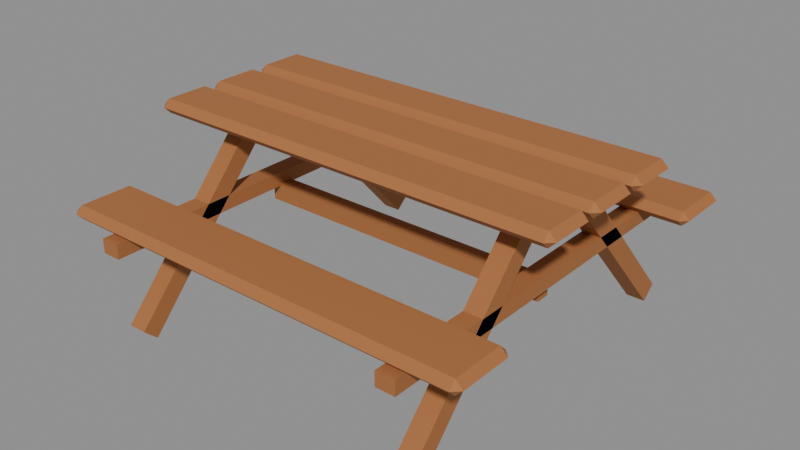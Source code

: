 # Source: picnic-table.blend  (saved by Blender 5.3.31; exported with 4.5.12 LTS)
import bpy
from mathutils import Matrix  # noqa: F401  (used for matrix-valued properties, if any)

bpy.ops.wm.read_factory_settings(use_empty=True)
scene = bpy.context.scene
scene.name = 'Scene'

# ---- collections
col_picnic_table = bpy.data.collections.new('picnic-table'); scene.collection.children.link(col_picnic_table)

# ---- materials (node trees are filled in below, after node groups)
mat_pal_wood = bpy.data.materials.new('pal_wood')
mat_pal_wood.diffuse_color = (0.3916, 0.147, 0.04519, 1.0)
mat_pal_night = bpy.data.materials.new('pal_night')
mat_pal_night.diffuse_color = (0.0137, 0.01764, 0.02956, 1.0)

# ---- material node trees
mat_pal_wood.use_nodes = True; mat_pal_wood.node_tree.nodes.clear()
_N = mat_pal_wood.node_tree.nodes; _L = mat_pal_wood.node_tree.links
n0 = _N.new('ShaderNodeBsdfPrincipled'); n0.name = 'Principled BSDF'; n0.location = (-200, 100)
n0.inputs[0].default_value = (0.3916, 0.147, 0.04519, 1.0)
n0.inputs[2].default_value = 0.8
n0.inputs[10].default_value = 0.005
n1 = _N.new('ShaderNodeOutputMaterial'); n1.name = 'Material Output'; n1.location = (200, 100)
_L.new(n0.outputs[0], n1.inputs[0])
n1.is_active_output = True
mat_pal_night.use_nodes = True; mat_pal_night.node_tree.nodes.clear()
_N = mat_pal_night.node_tree.nodes; _L = mat_pal_night.node_tree.links
n0 = _N.new('ShaderNodeBsdfPrincipled'); n0.name = 'Principled BSDF'; n0.location = (-200, 100)
n0.inputs[0].default_value = (0.0137, 0.01764, 0.02956, 1.0)
n0.inputs[10].default_value = 0.005
n1 = _N.new('ShaderNodeOutputMaterial'); n1.name = 'Material Output'; n1.location = (200, 100)
_L.new(n0.outputs[0], n1.inputs[0])
n1.is_active_output = True

# ---- meshes
me_picnic_table = bpy.data.meshes.new('picnic-table')
me_picnic_table.from_pydata([(-0.69, -0.07031, 0.6932), (-0.61, -0.07031, 0.6932), (-0.61, -0.1297, 0.7468), (-0.69, -0.1297, 0.7468), (-0.69, -0.7203, -0.0268), (-0.61, -0.7203, -0.0268), (-0.61, -0.7797, 0.0268), (-0.69, -0.7797, 0.0268), (-0.87, -0.38, 0.75), (-0.9, -0.35, 0.75), (-0.87, -0.35, 0.72), (0.87, -0.38, 0.75), (0.87, -0.35, 0.72), (0.9, -0.35, 0.75), (-0.9, -0.17, 0.75), (-0.87, -0.14, 0.75), (-0.87, -0.17, 0.72), (0.87, -0.14, 0.75), (0.9, -0.17, 0.75), (0.87, -0.17, 0.72), (-0.87, -0.35, 0.78), (0.87, -0.35, 0.78), (-0.87, -0.17, 0.78), (0.87, -0.17, 0.78), (0.9, 0.09, 0.75), (0.87, 0.12, 0.75), (0.87, 0.09, 0.78), (-0.9, 0.09, 0.75), (-0.87, 0.09, 0.78), (-0.87, 0.12, 0.75), (0.87, -0.12, 0.75), (0.9, -0.09, 0.75), (0.87, -0.09, 0.78), (-0.9, -0.09, 0.75), (-0.87, -0.12, 0.75), (-0.87, -0.09, 0.78), (0.87, 0.09, 0.72), (-0.87, 0.09, 0.72), (0.87, -0.09, 0.72), (-0.87, -0.09, 0.72), (0.9, 0.35, 0.75), (0.87, 0.38, 0.75), (0.87, 0.35, 0.78), (-0.9, 0.35, 0.75), (-0.87, 0.35, 0.78), (-0.87, 0.38, 0.75), (0.87, 0.14, 0.75), (0.9, 0.17, 0.75), (0.87, 0.17, 0.78), (-0.9, 0.17, 0.75), (-0.87, 0.14, 0.75), (-0.87, 0.17, 0.78), (0.87, 0.35, 0.72), (-0.87, 0.35, 0.72), (0.87, 0.17, 0.72), (-0.87, 0.17, 0.72), (0.9, -0.58, 0.46), (0.87, -0.55, 0.46), (0.87, -0.58, 0.49), (-0.9, -0.58, 0.46), (-0.87, -0.58, 0.49), (-0.87, -0.55, 0.46), (0.87, -0.83, 0.46), (0.9, -0.8, 0.46), (0.87, -0.8, 0.49), (-0.9, -0.8, 0.46), (-0.87, -0.83, 0.46), (-0.87, -0.8, 0.49), (0.87, -0.58, 0.43), (-0.87, -0.58, 0.43), (0.87, -0.8, 0.43), (-0.87, -0.8, 0.43), (0.9, 0.8, 0.46), (0.87, 0.83, 0.46), (0.87, 0.8, 0.49), (-0.9, 0.8, 0.46), (-0.87, 0.8, 0.49), (-0.87, 0.83, 0.46), (0.87, 0.55, 0.46), (0.9, 0.58, 0.46), (0.87, 0.58, 0.49), (-0.9, 0.58, 0.46), (-0.87, 0.55, 0.46), (-0.87, 0.58, 0.49), (0.87, 0.8, 0.43), (-0.87, 0.8, 0.43), (0.87, 0.58, 0.43), (-0.87, 0.58, 0.43), (-0.61, 0.7797, 0.0268), (-0.69, 0.7797, 0.0268), (-0.69, 0.7203, -0.0268), (-0.61, 0.7203, -0.0268), (-0.61, 0.1297, 0.7468), (-0.69, 0.1297, 0.7468), (-0.69, 0.07031, 0.6932), (-0.61, 0.07031, 0.6932), (-0.69, -0.85, 0.37), (-0.61, -0.85, 0.37), (-0.69, 0.85, 0.37), (-0.61, 0.85, 0.37), (-0.69, -0.85, 0.43), (-0.61, -0.85, 0.43), (-0.69, 0.85, 0.43), (-0.61, 0.85, 0.43), (-0.71, -0.73, 0.4), (-0.59, -0.73, 0.4), (-0.71, -0.67, 0.4), (-0.59, -0.67, 0.4), (-0.71, -0.73, 0.46), (-0.59, -0.73, 0.46), (-0.71, -0.67, 0.46), (-0.59, -0.67, 0.46), (-0.71, 0.67, 0.4), (-0.59, 0.67, 0.4), (-0.71, 0.73, 0.4), (-0.59, 0.73, 0.4), (-0.71, 0.67, 0.46), (-0.59, 0.67, 0.46), (-0.71, 0.73, 0.46), (-0.59, 0.73, 0.46), (0.61, -0.7797, 0.0268), (0.69, -0.7797, 0.0268), (0.69, -0.7203, -0.0268), (0.61, -0.7203, -0.0268), (0.61, -0.1297, 0.7468), (0.69, -0.1297, 0.7468), (0.69, -0.07031, 0.6932), (0.61, -0.07031, 0.6932), (0.69, 0.7797, 0.0268), (0.61, 0.7797, 0.0268), (0.61, 0.7203, -0.0268), (0.69, 0.7203, -0.0268), (0.69, 0.1297, 0.7468), (0.61, 0.1297, 0.7468), (0.61, 0.07031, 0.6932), (0.69, 0.07031, 0.6932), (0.61, -0.85, 0.37), (0.69, -0.85, 0.37), (0.61, 0.85, 0.37), (0.69, 0.85, 0.37), (0.61, -0.85, 0.43), (0.69, -0.85, 0.43), (0.61, 0.85, 0.43), (0.69, 0.85, 0.43), (0.59, -0.73, 0.4), (0.71, -0.73, 0.4), (0.59, -0.67, 0.4), (0.71, -0.67, 0.4), (0.59, -0.73, 0.46), (0.71, -0.73, 0.46), (0.59, -0.67, 0.46), (0.71, -0.67, 0.46), (0.59, 0.67, 0.4), (0.71, 0.67, 0.4), (0.59, 0.73, 0.4), (0.71, 0.73, 0.4), (0.59, 0.67, 0.46), (0.71, 0.67, 0.46), (0.59, 0.73, 0.46), (0.71, 0.73, 0.46), (-0.65, -0.03, 0.3), (0.65, -0.03, 0.3), (-0.65, 0.03, 0.3), (0.65, 0.03, 0.3), (-0.65, -0.03, 0.38), (0.65, -0.03, 0.38), (-0.65, 0.03, 0.38), (0.65, 0.03, 0.38)], [], [(7, 6, 2, 3), (7, 4, 5, 6), (4, 7, 3, 0), (5, 4, 0, 1), (6, 5, 1, 2), (3, 2, 1, 0), (8, 9, 10), (11, 12, 13), (14, 15, 16), (17, 18, 19), (9, 8, 20), (11, 13, 21), (14, 22, 15), (18, 17, 23), (11, 8, 10, 12), (9, 14, 16, 10), (15, 17, 19, 16), (18, 13, 12, 19), (14, 9, 20, 22), (8, 11, 21, 20), (13, 18, 23, 21), (17, 15, 22, 23), (10, 16, 19, 12), (20, 21, 23, 22), (24, 25, 26), (27, 28, 29), (30, 31, 32), (33, 34, 35), (25, 24, 36), (27, 29, 37), (30, 38, 31), (34, 33, 39), (31, 24, 26, 32), (24, 31, 38, 36), (29, 25, 36, 37), (33, 27, 37, 39), (30, 34, 39, 38), (25, 29, 28, 26), (34, 30, 32, 35), (27, 33, 35, 28), (35, 32, 26, 28), (39, 37, 36, 38), (40, 41, 42), (43, 44, 45), (46, 47, 48), (49, 50, 51), (41, 40, 52), (43, 45, 53), (46, 54, 47), (50, 49, 55), (41, 45, 44, 42), (43, 49, 51, 44), (45, 41, 52, 53), (40, 47, 54, 52), (49, 43, 53, 55), (46, 50, 55, 54), (50, 46, 48, 51), (47, 40, 42, 48), (51, 48, 42, 44), (55, 53, 52, 54), (56, 57, 58), (59, 60, 61), (62, 63, 64), (65, 66, 67), (57, 56, 68), (59, 61, 69), (62, 70, 63), (66, 65, 71), (66, 62, 64, 67), (56, 63, 70, 68), (61, 57, 68, 69), (65, 59, 69, 71), (62, 66, 71, 70), (63, 56, 58, 64), (57, 61, 60, 58), (59, 65, 67, 60), (67, 64, 58, 60), (71, 69, 68, 70), (72, 73, 74), (75, 76, 77), (78, 79, 80), (81, 82, 83), (73, 72, 84), (75, 77, 85), (78, 86, 79), (82, 81, 87), (79, 72, 74, 80), (73, 77, 76, 74), (82, 78, 80, 83), (75, 81, 83, 76), (77, 73, 84, 85), (72, 79, 86, 84), (81, 75, 85, 87), (78, 82, 87, 86), (83, 80, 74, 76), (87, 85, 84, 86), (88, 91, 90, 89), (92, 93, 94, 95), (88, 89, 93, 92), (89, 90, 94, 93), (90, 91, 95, 94), (91, 88, 92, 95), (96, 98, 99, 97), (100, 101, 103, 102), (96, 97, 101, 100), (98, 102, 103, 99), (96, 100, 102, 98), (97, 99, 103, 101), (104, 106, 107, 105), (108, 109, 111, 110), (104, 105, 109, 108), (106, 110, 111, 107), (104, 108, 110, 106), (105, 107, 111, 109), (112, 114, 115, 113), (116, 117, 119, 118), (112, 113, 117, 116), (114, 118, 119, 115), (112, 116, 118, 114), (113, 115, 119, 117), (120, 123, 122, 121), (124, 125, 126, 127), (120, 121, 125, 124), (121, 122, 126, 125), (122, 123, 127, 126), (123, 120, 124, 127), (128, 131, 130, 129), (132, 133, 134, 135), (128, 129, 133, 132), (129, 130, 134, 133), (130, 131, 135, 134), (131, 128, 132, 135), (136, 138, 139, 137), (140, 141, 143, 142), (136, 137, 141, 140), (138, 142, 143, 139), (136, 140, 142, 138), (137, 139, 143, 141), (144, 146, 147, 145), (148, 149, 151, 150), (144, 145, 149, 148), (146, 150, 151, 147), (144, 148, 150, 146), (145, 147, 151, 149), (152, 154, 155, 153), (156, 157, 159, 158), (152, 153, 157, 156), (154, 158, 159, 155), (152, 156, 158, 154), (153, 155, 159, 157), (160, 162, 163, 161), (164, 165, 167, 166), (160, 161, 165, 164), (162, 166, 167, 163), (160, 164, 166, 162), (161, 163, 167, 165)])
me_picnic_table.polygons.foreach_set('material_index', [0, 0, 0, 0, 0, 0, 0, 0, 0, 0, 0, 0, 0, 0, 0, 0, 0, 0, 0, 0, 0, 0, 0, 0, 0, 0, 0, 0, 0, 0, 0, 0, 0, 0, 0, 0, 0, 0, 0, 0, 0, 0, 0, 0, 0, 0, 0, 0, 0, 0, 0, 0, 0, 0, 0, 0, 0, 0, 0, 0, 0, 0, 0, 0, 0, 0, 0, 0, 0, 0, 0, 0, 0, 0, 0, 0, 0, 0, 0, 0, 0, 0, 0, 0, 0, 0, 0, 0, 0, 0, 0, 0, 0, 0, 0, 0, 0, 0, 0, 0, 0, 0, 0, 0, 0, 0, 0, 0, 1, 1, 1, 1, 1, 1, 1, 1, 1, 1, 1, 1, 0, 0, 0, 0, 0, 0, 0, 0, 0, 0, 0, 0, 0, 0, 0, 0, 0, 0, 1, 1, 1, 1, 1, 1, 1, 1, 1, 1, 1, 1, 0, 0, 0, 0, 0, 0])
me_picnic_table.materials.append(mat_pal_wood)
me_picnic_table.materials.append(mat_pal_night)
me_picnic_table.update()

# ---- objects
ob_picnic_table = bpy.data.objects.new('picnic-table', me_picnic_table)
ob_seat_1 = bpy.data.objects.new('seat_1', None)
ob_seat_2 = bpy.data.objects.new('seat_2', None)

# ---- transforms, parenting, visibility, modifiers, constraints
ob_picnic_table.location = (0.0, 0.0, 0.0)
ob_seat_1.location = (0.0, -0.69, 0.0)
ob_seat_1.empty_display_size = 0.4
ob_seat_2.location = (0.0, 0.69, 0.0)
ob_seat_2.empty_display_size = 0.4

# ---- collection membership
col_picnic_table.objects.link(ob_picnic_table)
col_picnic_table.objects.link(ob_seat_1)
col_picnic_table.objects.link(ob_seat_2)

# ---- scene / render settings (as saved in the file)
scene.frame_start = 1; scene.frame_end = 250; scene.frame_set(1)
scene.render.engine = 'BLENDER_EEVEE_NEXT'
scene.render.bake_bias = 0.0
scene.render.bake_samples = 0
scene.render.compositor_device = 'GPU'
scene.eevee.use_volume_custom_range = False
scene.eevee.fast_gi_thickness_near = 0.1
scene.eevee.fast_gi_thickness_far = 0.0
scene.eevee.ray_tracing_options.screen_trace_thickness = 0.1
bpy.context.view_layer.update()

# ---- added for rendering (the .blend has no active camera and no usable light): camera, sun + grey world if the file has none
cam_auto = bpy.data.cameras.new('AutoCamera')
cam_auto.lens = 50.0
cam_auto.sensor_width = 36.0
cam_auto.clip_end = 1000.0
ob_auto_camera = bpy.data.objects.new('AutoCamera', cam_auto)
scene.collection.objects.link(ob_auto_camera)
ob_auto_camera.location = (2.40931, -2.89117, 2.30404)
ob_auto_camera.rotation_euler = (1.09748, -7.21219e-08, 0.694738)
scene.camera = ob_auto_camera
light_auto_sun = bpy.data.lights.new('AutoSun', 'SUN')
light_auto_sun.energy = 3.0
light_auto_sun.angle = 0.0523599
ob_auto_sun = bpy.data.objects.new('AutoSun', light_auto_sun)
scene.collection.objects.link(ob_auto_sun)
ob_auto_sun.rotation_euler = (0.872665, 0.174533, 0.523599)
if scene.world is None:
    world_auto = bpy.data.worlds.new('AutoWorld')
    world_auto.color = (0.3, 0.3, 0.3)
    scene.world = world_auto
bpy.context.view_layer.update()
